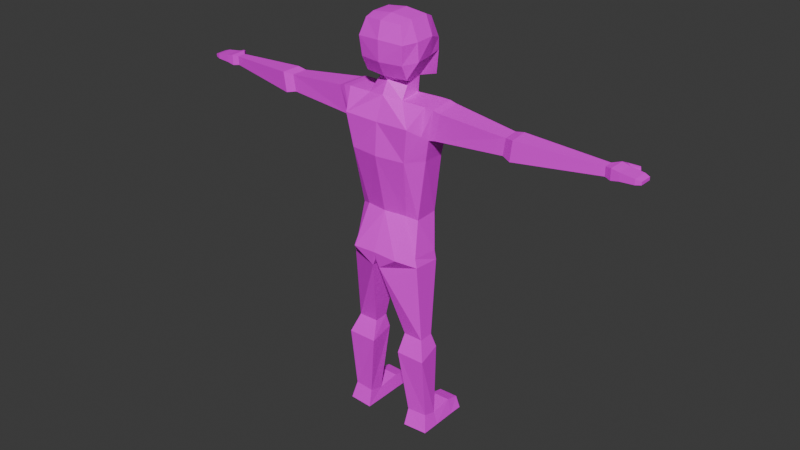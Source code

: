 # Source: Man.blend  (saved by Blender 4.0.36; exported with 4.5.12 LTS)
import bpy
from mathutils import Matrix  # noqa: F401  (used for matrix-valued properties, if any)

bpy.ops.wm.read_factory_settings(use_empty=True)
scene = bpy.context.scene
scene.name = 'Scene'

# ---- collections
col_collection = bpy.data.collections.new('Collection'); scene.collection.children.link(col_collection)

# ---- images (referenced by path relative to the original .blend; pixels are not part of the script)
import os
ASSET_DIR = os.environ.get("B2B_ASSET_DIR", "")  # directory of the original .blend (textures are referenced by path, not embedded)
HERE = os.path.dirname(os.path.abspath(__file__))  # packed textures are extracted next to this script under _unpacked/

def load_image(name, relpath, width, height, colorspace="sRGB"):
    """Load a texture the original file referenced (path relative to the .blend, or extracted next to this script)."""
    p = next((c for c in (os.path.join(HERE, relpath), os.path.join(ASSET_DIR, relpath)) if relpath and os.path.exists(c)), "")
    if p:
        img = bpy.data.images.load(p, check_existing=True)
        img.name = name
    else:  # same state as the original file: an image datablock whose file is absent (Cycles renders it pink)
        img = bpy.data.images.new(name, width, height)
        img.source = "FILE"
        img.filepath = "//" + (relpath or name)
    img.colorspace_settings.name = colorspace
    return img
img_untitled_001 = load_image('Untitled.001', '', 1024, 1024, 'sRGB')

# ---- materials (node trees are filled in below, after node groups)
mat_material_001 = bpy.data.materials.new('Material.001')
mat_material_001.use_transparent_shadow = False

# ---- material node trees
mat_material_001.use_nodes = True; mat_material_001.node_tree.nodes.clear()
_N = mat_material_001.node_tree.nodes; _L = mat_material_001.node_tree.links
n0 = _N.new('ShaderNodeBsdfPrincipled'); n0.name = 'Principled BSDF'; n0.location = (10, 300)
n0.inputs[3].default_value = 1.45
n1 = _N.new('ShaderNodeOutputMaterial'); n1.name = 'Material Output'; n1.location = (300, 300)
n2 = _N.new('ShaderNodeTexImage'); n2.name = 'Image Texture'; n2.location = (-280, 275)
n2.image = img_untitled_001
_L.new(n0.outputs[0], n1.inputs[0])
_L.new(n2.outputs[0], n0.inputs[0])
n1.is_active_output = True

# ---- world
world_world = bpy.data.worlds.new('World'); scene.world = world_world
world_world.use_nodes = True; world_world.node_tree.nodes.clear()
_N = world_world.node_tree.nodes; _L = world_world.node_tree.links
n0 = _N.new('ShaderNodeOutputWorld'); n0.name = 'World Output'; n0.location = (300, 300)
n1 = _N.new('ShaderNodeBackground'); n1.name = 'Background'; n1.location = (10, 300)
n1.inputs[0].default_value = (0.05088, 0.05088, 0.05088, 1.0)
_L.new(n1.outputs[0], n0.inputs[0])
n0.is_active_output = True
world_world.color = (0.05088, 0.05088, 0.05088)
world_world.use_sun_shadow = False
world_world.sun_shadow_jitter_overblur = 0.0

# ---- meshes
me_cube_001 = bpy.data.meshes.new('Cube.001')
me_cube_001.from_pydata([(-0.7438, -0.8908, 12.08), (-0.643, -1.04, 13.72), (-0.6065, 0.6683, 11.83), (-0.612, 0.3748, 13.67), (-0.7495, 0.5738, 12.63), (-0.7762, 0.5291, 13.02), (-0.8106, -1.172, 13.17), (-0.7438, -1.126, 12.55), (0.0, 0.8379, 11.77), (0.0, 0.4945, 13.67), (0.0, -1.028, 12.08), (0.0, -1.16, 13.76), (0.0, -1.291, 13.22), (0.0, -1.264, 12.55), (0.0, 0.5857, 13.01), (0.0, 0.8812, 12.66), (-0.4708, 0.03738, 11.93), (-0.5305, -0.5444, 11.9), (-0.703, -0.6485, 13.8), (-0.703, 0.01767, 13.82), (0.0, -0.003482, 13.91), (0.0, -0.6696, 13.88), (0.0, 0.1977, 11.87), (0.0, -0.8775, 11.92), (-0.9631, -0.6272, 12.58), (-0.8119, 0.1153, 12.58), (-0.9484, -0.6567, 13.18), (-0.9484, 0.009424, 13.21), (-0.5321, -0.09129, 11.46), (-0.617, -0.9388, 11.43), (0.0, -0.01548, 11.43), (0.0, -1.093, 11.52), (-1.179, 0.3062, 10.62), (-1.158, -1.412, 10.8), (0.0, 0.3069, 10.62), (0.0, -1.383, 10.76), (-1.629, 0.02565, 11.43), (-1.703, -0.8758, 11.39), (-1.49, 0.07525, 10.43), (-1.514, -0.8303, 10.39), (-0.7474, 0.1632, 7.565), (-0.7476, -0.8972, 7.729), (0.0, 0.08148, 7.343), (0.0, -1.035, 7.757), (-1.084, 0.05686, 7.668), (-1.076, -0.7405, 7.623), (-0.9753, 0.1358, 9.644), (-1.376, -0.7727, 9.683), (-1.314, 0.05024, 9.632), (-0.9823, -1.316, 9.691), (0.0, -1.456, 9.699), (0.0, 0.3036, 9.616), (-7.011, -0.02213, 10.99), (-7.01, -0.3125, 10.98), (-7.011, -0.01208, 10.69), (-7.01, -0.3002, 10.68), (-3.988, -0.1251, 10.57), (-4.041, -0.1426, 11.13), (-4.082, -0.6735, 11.11), (-4.0, -0.6582, 10.55), (-4.288, -0.1316, 10.51), (-4.342, -0.1521, 11.19), (-4.391, -0.7954, 11.16), (-4.301, -0.7774, 10.49), (-7.228, 0.1742, 11.02), (-7.215, -0.3874, 11.01), (-7.228, 0.1714, 10.66), (-7.216, -0.373, 10.65), (-7.48, 0.1474, 10.97), (-7.469, -0.3862, 10.96), (-7.482, 0.1685, 10.71), (-7.47, -0.3758, 10.7), (-8.103, 0.09489, 10.86), (-8.092, -0.3138, 10.85), (-8.104, 0.09647, 10.76), (-8.092, -0.31, 10.75), (-7.316, 0.3209, 10.73), (-7.315, 0.3146, 10.96), (-7.483, 0.2127, 10.76), (-7.482, 0.2088, 10.92), (-7.621, 0.4984, 10.75), (-7.618, 0.4943, 10.88), (-7.688, 0.386, 10.76), (-7.686, 0.3834, 10.86), (-7.933, 0.1449, 10.73), (-7.932, 0.1362, 10.91), (-7.919, -0.3623, 10.9), (-7.92, -0.3551, 10.72), (-0.888, -0.1914, 6.349), (-0.8206, -1.533, 6.457), (0.0, 0.0201, 6.331), (0.0, -1.548, 6.502), (-1.251, -0.1231, 6.424), (-1.171, -0.983, 6.43), (-0.1407, -0.05646, 5.991), (-0.1206, -1.465, 5.967), (0.0, -0.04525, 5.988), (0.0, -1.498, 6.243), (-1.261, -0.05283, 6.074), (-1.256, -1.011, 6.138), (-0.8184, -0.328, 0.4283), (-0.8126, -0.841, 0.5753), (-1.492, -0.3297, 0.4473), (-1.488, -0.7998, 0.5926), (-1.284, -0.7861, 3.42), (-1.522, -1.029, 2.775), (-0.5154, -1.028, 2.775), (-0.6017, -0.7821, 3.421), (-0.6074, -0.2931, 3.443), (-0.584, -0.1346, 2.916), (-1.382, -0.1317, 2.926), (-1.286, -0.2886, 3.442), (-0.766, -0.3083, -0.0007992), (-0.7707, -1.002, -0.003152), (-1.615, -0.3057, 0.003319), (-1.614, -0.9447, -0.0008249), (-1.492, 0.4422, 0.5412), (-0.8184, 0.4439, 0.5222), (-1.615, 0.4432, 0.009067), (-0.766, 0.4407, 0.004949), (-1.492, 0.8918, 0.432), (-0.8184, 0.8935, 0.413), (-1.615, 0.9446, 0.003319), (-0.766, 0.942, -0.0007992), (-1.825, 0.0497, 11.36), (-1.905, -0.84, 11.32), (-1.703, -0.7755, 10.41), (-1.673, 0.1182, 10.45), (-1.426, -0.9077, 11.42), (-1.318, -0.02543, 11.46), (-1.446, -0.8018, 10.04), (-1.4, 0.1382, 10.48), (-1.392, -1.03, 10.53), (-1.401, 0.06289, 10.04)], [], [(27, 19, 3, 5), (2, 4, 15, 8), (13, 12, 6, 7), (12, 11, 1, 6), (16, 25, 4, 2), (21, 18, 1, 11), (4, 5, 14, 15), (17, 23, 10, 0), (10, 13, 7, 0), (5, 3, 9, 14), (25, 27, 5, 4), (7, 6, 26, 24), (24, 26, 27, 25), (2, 8, 22, 16), (23, 17, 29, 31), (9, 3, 19, 20), (20, 19, 18, 21), (0, 7, 24, 17), (17, 24, 25, 16), (6, 1, 18, 26), (26, 18, 19, 27), (28, 30, 34, 32), (16, 22, 30, 28), (17, 16, 28, 29), (50, 49, 41, 43), (33, 29, 128, 132), (31, 29, 33, 35), (61, 60, 54, 52), (48, 46, 40, 44), (29, 28, 129, 128), (28, 32, 131, 129), (43, 41, 89, 91), (41, 45, 93, 89), (49, 47, 45, 41), (46, 51, 42, 40), (47, 48, 44, 45), (39, 38, 133, 130), (32, 34, 51, 46), (33, 132, 130, 47, 49), (38, 131, 133), (35, 33, 49, 50), (55, 53, 65, 67), (62, 61, 52, 53), (63, 62, 53, 55), (60, 63, 55, 54), (127, 126, 59, 56), (126, 125, 58, 59), (125, 124, 57, 58), (124, 127, 56, 57), (56, 59, 63, 60), (59, 58, 62, 63), (58, 57, 61, 62), (57, 56, 60, 61), (66, 67, 71, 70), (54, 55, 67, 66), (52, 54, 66, 64), (53, 52, 64, 65), (85, 84, 74, 72), (64, 66, 76, 77), (65, 64, 68, 69), (67, 65, 69, 71), (73, 72, 74, 75), (86, 85, 72, 73), (87, 86, 73, 75), (84, 87, 75, 74), (79, 77, 81, 83), (66, 70, 78, 76), (68, 64, 77, 79), (70, 68, 79, 78), (81, 80, 82, 83), (78, 79, 83, 82), (76, 78, 82, 80), (77, 76, 80, 81), (70, 71, 87, 84), (71, 69, 86, 87), (69, 68, 85, 86), (68, 70, 84, 85), (93, 92, 98, 99), (92, 88, 94, 98), (44, 40, 88, 92), (45, 44, 92, 93), (40, 42, 90, 88), (94, 96, 97, 95), (106, 105, 103, 101), (88, 90, 96, 94), (89, 93, 99, 95), (91, 89, 95, 97), (101, 103, 115, 113), (110, 109, 100, 102), (105, 110, 102, 103), (109, 106, 101, 100), (94, 95, 107, 108), (108, 107, 106, 109), (99, 98, 111, 104), (104, 111, 110, 105), (98, 94, 108, 111), (111, 108, 109, 110), (95, 99, 104, 107), (107, 104, 105, 106), (112, 113, 115, 114), (100, 101, 113, 112), (114, 102, 116, 118), (103, 102, 114, 115), (118, 116, 120, 122), (112, 114, 118, 119), (102, 100, 117, 116), (100, 112, 119, 117), (120, 121, 123, 122), (119, 118, 122, 123), (117, 119, 123, 121), (116, 117, 121, 120), (36, 38, 127, 124), (37, 36, 124, 125), (39, 37, 125, 126), (38, 39, 126, 127), (132, 128, 37, 39), (133, 131, 32, 46, 48), (128, 129, 36, 37), (130, 133, 48, 47), (129, 131, 38, 36), (130, 132, 39)])
_uv = me_cube_001.uv_layers.new(name='UVMap')
_uv.uv.foreach_set('vector', [0.7487, 0.8832, 0.7506, 0.9279, 0.7232, 0.924, 0.7074, 0.8764, 0.6707, 0.7937, 0.6953, 0.8469, 0.6194, 0.8656, 0.6203, 0.7751, 0.9092, 0.8384, 0.9, 0.9112, 0.8308, 0.8843, 0.8382, 0.8397, 0.9, 0.9112, 0.8618, 0.9623, 0.8223, 0.9218, 0.8308, 0.8843, 0.7257, 0.7569, 0.7326, 0.8347, 0.6953, 0.8469, 0.6707, 0.7937, 0.8118, 0.9859, 0.7951, 0.9265, 0.8223, 0.9218, 0.8618, 0.9623, 0.6953, 0.8469, 0.7074, 0.8764, 0.642, 0.9079, 0.6194, 0.8656, 0.8055, 0.7488, 0.8894, 0.7546, 0.8998, 0.7788, 0.826, 0.7997, 0.8998, 0.7788, 0.9092, 0.8384, 0.8382, 0.8397, 0.826, 0.7997, 0.7074, 0.8764, 0.7232, 0.924, 0.6858, 0.9641, 0.642, 0.9079, 0.7326, 0.8347, 0.7487, 0.8832, 0.7074, 0.8764, 0.6953, 0.8469, 0.8382, 0.8397, 0.8308, 0.8843, 0.7947, 0.8808, 0.7944, 0.8366, 0.7944, 0.8366, 0.7947, 0.8808, 0.7487, 0.8832, 0.7326, 0.8347, 0.6707, 0.7937, 0.6203, 0.7751, 0.6711, 0.7267, 0.7257, 0.7569, 0.8894, 0.7546, 0.8055, 0.7488, 0.8388, 0.6757, 0.9092, 0.7042, 0.6858, 0.9641, 0.7232, 0.924, 0.7506, 0.9279, 0.7411, 0.9904, 0.7411, 0.9904, 0.7506, 0.9279, 0.7951, 0.9265, 0.8118, 0.9859, 0.826, 0.7997, 0.8382, 0.8397, 0.7944, 0.8366, 0.8055, 0.7488, 0.8055, 0.7488, 0.7944, 0.8366, 0.7326, 0.8347, 0.7257, 0.7569, 0.8308, 0.8843, 0.8223, 0.9218, 0.7951, 0.9265, 0.7947, 0.8808, 0.7947, 0.8808, 0.7951, 0.9265, 0.7506, 0.9279, 0.7487, 0.8832, 0.3596, 0.04906, 0.3732, 0.0003517, 0.4535, 0.01269, 0.4338, 0.1157, 0.7257, 0.7569, 0.6711, 0.7267, 0.6913, 0.6827, 0.7427, 0.7012, 0.8055, 0.7488, 0.7257, 0.7569, 0.7427, 0.7012, 0.8388, 0.6757, 0.5899, 0.3471, 0.559, 0.261, 0.7385, 0.2119, 0.7598, 0.2788, 0.4264, 0.3061, 0.3613, 0.3587, 0.3579, 0.2806, 0.4389, 0.2622, 0.3697, 0.4202, 0.3613, 0.3587, 0.4264, 0.3061, 0.4468, 0.4063, 0.7605, 0.0267, 0.8212, 0.009651, 0.8541, 0.2593, 0.8264, 0.2647, 0.5469, 0.1238, 0.5461, 0.09154, 0.7378, 0.07189, 0.7281, 0.1044, 0.3613, 0.3587, 0.2795, 0.3673, 0.2727, 0.2915, 0.3579, 0.2806, 0.3596, 0.04906, 0.4338, 0.1157, 0.441, 0.142, 0.3548, 0.1226, 0.7613, 0.3744, 0.7488, 0.4434, 0.6194, 0.4209, 0.6392, 0.3478, 0.7488, 0.4434, 0.7407, 0.4774, 0.6281, 0.4804, 0.6194, 0.4209, 0.559, 0.261, 0.5494, 0.1999, 0.7399, 0.177, 0.7385, 0.2119, 0.5461, 0.09154, 0.5494, 0.0003517, 0.7598, 0.003065, 0.7378, 0.07189, 0.5494, 0.1999, 0.5469, 0.1238, 0.7281, 0.1044, 0.7399, 0.177, 0.3967, 0.7869, 0.3132, 0.7847, 0.3165, 0.7486, 0.3961, 0.7539, 0.4338, 0.1157, 0.4535, 0.01269, 0.5454, 0.03039, 0.5255, 0.1203, 0.4264, 0.3061, 0.4389, 0.2622, 0.4824, 0.2347, 0.5166, 0.231, 0.5257, 0.2937, 0.3132, 0.7847, 0.302, 0.7871, 0.3165, 0.7486, 0.4468, 0.4063, 0.4264, 0.3061, 0.5257, 0.2937, 0.5454, 0.3852, 0.7798, 0.3135, 0.7958, 0.3136, 0.815, 0.3314, 0.7605, 0.3388, 0.9418, 0.01254, 0.9996, 0.02669, 0.9338, 0.2647, 0.9084, 0.2563, 0.8801, 0.0003517, 0.9418, 0.01254, 0.9084, 0.2563, 0.8802, 0.2545, 0.8212, 0.009651, 0.8801, 0.0003517, 0.8802, 0.2545, 0.8541, 0.2593, 0.5008, 0.5006, 0.5028, 0.5831, 0.2904, 0.5841, 0.2887, 0.5349, 0.5028, 0.5831, 0.4798, 0.6662, 0.28, 0.635, 0.2904, 0.5841, 0.4798, 0.6662, 0.4685, 0.7479, 0.2727, 0.6836, 0.28, 0.635, 0.4685, 0.4209, 0.5008, 0.5006, 0.2887, 0.5349, 0.2727, 0.4853, 0.5946, 0.7503, 0.5765, 0.796, 0.5461, 0.7967, 0.5678, 0.7413, 0.5765, 0.796, 0.5802, 0.8479, 0.5515, 0.8594, 0.5461, 0.7967, 0.5802, 0.8479, 0.6162, 0.8814, 0.5949, 0.9001, 0.5515, 0.8594, 0.6162, 0.7028, 0.5946, 0.7503, 0.5678, 0.7413, 0.5948, 0.6842, 0.4462, 0.7486, 0.5201, 0.8035, 0.4871, 0.8176, 0.4228, 0.7851, 0.7774, 0.2969, 0.7798, 0.3135, 0.7605, 0.3388, 0.7605, 0.2654, 0.7979, 0.295, 0.7774, 0.2969, 0.7605, 0.2654, 0.813, 0.2668, 0.7958, 0.3136, 0.7979, 0.295, 0.813, 0.2668, 0.815, 0.3314, 0.5035, 0.4209, 0.5436, 0.4209, 0.5271, 0.4421, 0.5216, 0.4407, 0.762, 0.6438, 0.762, 0.581, 0.783, 0.601, 0.7808, 0.6224, 0.5101, 0.861, 0.434, 0.8919, 0.4228, 0.8557, 0.4853, 0.8371, 0.5201, 0.8035, 0.5101, 0.861, 0.4853, 0.8371, 0.4871, 0.8176, 0.5213, 0.4631, 0.5216, 0.4407, 0.5271, 0.4421, 0.5278, 0.462, 0.5085, 0.481, 0.5035, 0.4209, 0.5216, 0.4407, 0.5213, 0.4631, 0.5386, 0.4812, 0.5085, 0.481, 0.5213, 0.4631, 0.5278, 0.462, 0.5436, 0.4209, 0.5386, 0.4812, 0.5278, 0.462, 0.5271, 0.4421, 0.8043, 0.6241, 0.7808, 0.6224, 0.7926, 0.6104, 0.7925, 0.6102, 0.762, 0.581, 0.8123, 0.5897, 0.8052, 0.599, 0.783, 0.601, 0.8126, 0.6375, 0.762, 0.6438, 0.7808, 0.6224, 0.8043, 0.6241, 0.8123, 0.5897, 0.8126, 0.6375, 0.8043, 0.6241, 0.8052, 0.599, 0.7926, 0.6104, 0.7924, 0.6104, 0.7924, 0.6103, 0.7925, 0.6102, 0.8052, 0.599, 0.8043, 0.6241, 0.7925, 0.6102, 0.7924, 0.6103, 0.783, 0.601, 0.8052, 0.599, 0.7924, 0.6103, 0.7924, 0.6104, 0.7808, 0.6224, 0.783, 0.601, 0.7924, 0.6104, 0.7926, 0.6104, 0.4228, 0.7851, 0.4871, 0.8176, 0.4691, 0.825, 0.4678, 0.825, 0.4871, 0.8176, 0.4853, 0.8371, 0.4691, 0.8258, 0.4691, 0.825, 0.4853, 0.8371, 0.4228, 0.8557, 0.4676, 0.8255, 0.4691, 0.8258, 0.4228, 0.8557, 0.4228, 0.7851, 0.4678, 0.825, 0.4676, 0.8255, 0.1111, 0.4287, 0.2017, 0.461, 0.272, 0.5186, 0.0642, 0.4823, 0.2017, 0.461, 0.2197, 0.4122, 0.272, 0.2479, 0.272, 0.5186, 0.7613, 0.548, 0.7604, 0.5819, 0.6435, 0.5929, 0.6448, 0.5582, 0.7407, 0.4774, 0.7613, 0.548, 0.6448, 0.5582, 0.6281, 0.4804, 0.7604, 0.5819, 0.7531, 0.6538, 0.662, 0.675, 0.6435, 0.5929, 0.272, 0.2479, 0.2185, 0.2658, 0.07544, 0.2797, 0.0003517, 0.2223, 0.0003518, 0.8021, 0.0003517, 0.5193, 0.09763, 0.6614, 0.0959, 0.6605, 0.2197, 0.4122, 0.2082, 0.3083, 0.2185, 0.2658, 0.272, 0.2479, 0.07281, 0.3674, 0.1111, 0.4287, 0.0642, 0.4823, 0.0003517, 0.2223, 0.09494, 0.3049, 0.07281, 0.3674, 0.0003517, 0.2223, 0.07544, 0.2797, 0.8676, 0.4478, 0.8677, 0.4478, 0.8676, 0.4478, 0.8676, 0.4478, 0.2588, 0.5639, 0.2417, 0.7755, 0.09633, 0.662, 0.09704, 0.6619, 0.0003517, 0.5193, 0.2588, 0.5639, 0.09704, 0.6619, 0.09763, 0.6614, 0.2417, 0.7755, 0.0003518, 0.8021, 0.0959, 0.6605, 0.09633, 0.662, 0.272, 0.2479, 0.0003517, 0.2223, 0.1447, 0.1497, 0.1446, 0.1495, 0.08476, 0.8901, 0.09028, 0.8671, 0.1401, 0.8028, 0.1314, 0.9507, 0.07124, 0.0003517, 0.2558, 0.02333, 0.1445, 0.1495, 0.1444, 0.1496, 0.05233, 0.8605, 0.05607, 0.8899, 0.006073, 0.9295, 0.0003517, 0.8028, 0.2558, 0.02333, 0.272, 0.2479, 0.1446, 0.1495, 0.1445, 0.1495, 0.05607, 0.8899, 0.08476, 0.8901, 0.1314, 0.9507, 0.006073, 0.9295, 0.0003517, 0.2223, 0.07124, 0.0003517, 0.1444, 0.1496, 0.1447, 0.1497, 0.09028, 0.8671, 0.05233, 0.8605, 0.0003517, 0.8028, 0.1401, 0.8028, 0.8675, 0.4479, 0.8676, 0.4478, 0.8676, 0.4478, 0.8677, 0.4481, 0.8674, 0.4477, 0.8676, 0.4478, 0.8676, 0.4478, 0.8675, 0.4479, 0.8677, 0.4481, 0.868, 0.4475, 0.7989, 0.3661, 0.944, 0.3478, 0.8677, 0.4478, 0.868, 0.4475, 0.8677, 0.4481, 0.8676, 0.4478, 0.1408, 0.8028, 0.2511, 0.8345, 0.2051, 0.8692, 0.1885, 0.8694, 0.8675, 0.4479, 0.8677, 0.4481, 0.944, 0.3478, 0.944, 0.5803, 0.868, 0.4475, 0.8674, 0.4477, 0.762, 0.5339, 0.7989, 0.3661, 0.8674, 0.4477, 0.8675, 0.4479, 0.944, 0.5803, 0.762, 0.5339, 0.2051, 0.8692, 0.1992, 0.8938, 0.1852, 0.8885, 0.1885, 0.8694, 0.1436, 0.9399, 0.1408, 0.8028, 0.1885, 0.8694, 0.1852, 0.8885, 0.2454, 0.9399, 0.1436, 0.9399, 0.1852, 0.8885, 0.1992, 0.8938, 0.2511, 0.8345, 0.2454, 0.9399, 0.1992, 0.8938, 0.2051, 0.8692, 0.6022, 0.6835, 0.5715, 0.5948, 0.5888, 0.5931, 0.6187, 0.6737, 0.5658, 0.4234, 0.6011, 0.3478, 0.6187, 0.3555, 0.5844, 0.4305, 0.5461, 0.5153, 0.5658, 0.4234, 0.5844, 0.4305, 0.5643, 0.5143, 0.5715, 0.5948, 0.5461, 0.5153, 0.5643, 0.5143, 0.5888, 0.5931, 0.4191, 0.7986, 0.4221, 0.8812, 0.3963, 0.8809, 0.3967, 0.7869, 0.4805, 0.1529, 0.441, 0.142, 0.4338, 0.1157, 0.5255, 0.1203, 0.5202, 0.1529, 0.4221, 0.8812, 0.4221, 0.9632, 0.393, 0.9642, 0.3963, 0.8809, 0.4824, 0.2347, 0.4805, 0.1529, 0.5202, 0.1529, 0.5166, 0.231, 0.2727, 0.8742, 0.302, 0.7871, 0.3132, 0.7847, 0.3017, 0.8778, 0.3961, 0.7539, 0.4191, 0.7986, 0.3967, 0.7869])
me_cube_001.materials.append(mat_material_001)
me_cube_001.update()
arm_armature = bpy.data.armatures.new('Armature')  # bones are not reproduced

# ---- objects
ob_cube = bpy.data.objects.new('Cube', me_cube_001)
ob_armature = bpy.data.objects.new('Armature', arm_armature)

# ---- transforms, parenting, visibility, modifiers, constraints
ob_cube.parent = ob_armature
ob_cube.matrix_parent_inverse = Matrix(((1.0, -0.0, 0.0, 0.01355), (-0.0, 1.0, -0.0, -8.048e-07), (0.0, 0.0, 1.0, -5.99), (-0.0, 0.0, -0.0, 1.0)))
ob_cube.location = (0.0, 0.0, 0.0)
_vg = ob_cube.vertex_groups.new(name='Group')
for _i, _w in zip([60, 61], [0.0008296, 0.001618]): _vg.add([_i], _w, 'REPLACE')
_vg = ob_cube.vertex_groups.new(name='BodyLower.C')
for _i, _w in zip([40, 41, 42, 43, 44, 45, 51, 88, 89, 90, 91, 93, 94, 95, 96, 97, 98, 99], [0.2372, 0.00252, 0.8272, 0.03234, 0.1192, 0.01986, 0.03667, 0.156, 0.2042, 0.9099, 0.6099, 0.03775, 0.9026, 0.7573, 0.9614, 0.6861, 0.07009, 0.05854]): _vg.add([_i], _w, 'REPLACE')
_vg = ob_cube.vertex_groups.new(name='BodyMiddle.C')
for _i, _w in zip([40, 41, 42, 43, 44, 45, 46, 47, 48, 49, 50, 88, 89, 91, 92, 93, 95, 97, 130, 133], [0.613, 0.8449, 0.1197, 0.8818, 0.6984, 0.8001, 0.07375, 0.07247, 0.07768, 0.07866, 0.09285, 0.01737, 0.08867, 0.1484, 0.0543, 0.0673, 0.01626, 0.09187, 0.03595, 0.03765]): _vg.add([_i], _w, 'REPLACE')
_vg = ob_cube.vertex_groups.new(name='BodyUpper.C')
for _i, _w in zip([0, 2, 4, 7, 8, 10, 13, 15, 16, 17, 22, 23, 24, 25, 28, 29, 30, 31, 32, 33, 34, 35, 36, 37, 38, 39, 40, 41, 42, 43, 44, 45, 46, 47, 48, 49, 50, 51, 124, 125, 126, 127, 128, 129, 130, 131, 132, 133], [0.06216, 0.09462, 0.0176, 0.002928, 0.09257, 0.1095, 0.03001, 0.02078, 0.1462, 0.1338, 0.1395, 0.1913, 0.003469, 0.02725, 0.7252, 0.7175, 0.2551, 0.7384, 0.4306, 0.6616, 0.82, 0.8652, 0.03657, 0.04889, 0.09462, 0.1168, 0.0616, 0.0549, 0.0107, 0.04456, 0.07619, 0.04731, 0.7715, 0.6949, 0.7077, 0.8053, 0.8531, 0.8886, 0.01829, 0.02445, 0.05839, 0.04731, 0.2398, 0.251, 0.4035, 0.1867, 0.3038, 0.3918]): _vg.add([_i], _w, 'REPLACE')
_vg = ob_cube.vertex_groups.new(name='Neck.C')
for _i, _w in zip([2, 8, 15, 16, 22, 28, 30, 32, 34, 129, 131], [0.07297, 0.1022, 0.01593, 0.05304, 0.2049, 0.06706, 0.5867, 0.005361, 0.07687, 0.02088, 0.001469]): _vg.add([_i], _w, 'REPLACE')
_vg = ob_cube.vertex_groups.new(name='Head.C')
for _i, _w in zip([0, 1, 2, 3, 4, 5, 6, 7, 8, 9, 10, 11, 12, 13, 14, 15, 16, 17, 18, 19, 20, 21, 22, 23, 24, 25, 26, 27, 28, 29, 30, 31, 32, 33, 34, 35, 128, 129, 131, 132], [0.9267, 0.9941, 0.8219, 0.9868, 0.9405, 0.9671, 0.9877, 0.9691, 0.795, 0.9844, 0.8825, 0.9942, 0.9852, 0.9566, 0.9622, 0.9277, 0.7843, 0.8395, 0.9951, 0.992, 0.9941, 0.9984, 0.6404, 0.7956, 0.9662, 0.9416, 0.9873, 0.9812, 0.1271, 0.161, 0.1314, 0.2274, 0.01722, 0.01618, 0.000809, 0.0621, 0.04597, 0.03956, 0.004719, 0.005554]): _vg.add([_i], _w, 'REPLACE')
_vg = ob_cube.vertex_groups.new(name='UpperArm.L')
for _i, _w in zip([2, 16, 22, 28, 29, 30, 31, 32, 33, 34, 35, 36, 37, 38, 39, 45, 46, 47, 48, 49, 50, 51, 56, 57, 58, 59, 60, 61, 62, 63, 88, 90, 92, 93, 99, 124, 125, 126, 127, 128, 129, 130, 131, 132, 133], [0.0, 0.0, 0.0, 0.0, 0.0, 0.0, 0.003239, 0.0, 0.0, 0.0, 0.05062, 0.5442, 0.5257, 0.9991, 0.5971, 0.0, 0.0, 0.0, 0.0, 0.0, 0.01852, 0.0, 0.9246, 0.9964, 0.9343, 0.9421, 0.0, 0.0, 0.0, 0.1074, 0.0, 0.0, 0.0, 0.0, 0.0, 0.9514, 0.9629, 0.9459, 0.9417, 0.0, 0.1152, 0.1661, 0.0, 0.0, 0.2892]): _vg.add([_i], _w, 'REPLACE')
_vg = ob_cube.vertex_groups.new(name='LowerArm.L')
for _i, _w in zip([56, 57, 58, 59, 60, 61, 62, 63, 124, 125, 126, 127], [0.08703, 0.1086, 0.07225, 0.056, 1.0, 0.9999, 0.9996, 1.0, 0.05428, 0.03613, 0.028, 0.04352]): _vg.add([_i], _w, 'REPLACE')
_vg = ob_cube.vertex_groups.new(name='Hand.L')
for _i, _w in zip([52, 53, 54, 55, 64, 65, 66, 67, 68, 69, 70, 71, 72, 73, 74, 75, 78, 84, 85, 86, 87], [1.0, 0.9883, 0.8582, 0.9557, 0.003574, 0.9375, 0.7873, 0.9383, 0.08935, 0.9357, 0.1296, 0.9402, 0.9515, 0.9904, 0.9531, 0.9903, 0.006549, 0.8891, 0.8841, 0.986, 0.9849]): _vg.add([_i], _w, 'REPLACE')
_vg = ob_cube.vertex_groups.new(name='Thumb.L')
for _i, _w in zip([52, 53, 54, 55, 64, 65, 66, 67, 68, 69, 70, 71, 72, 74, 76, 77, 78, 79, 80, 81, 82, 83, 84, 85], [0.9111, 0.08226, 0.9314, 0.06029, 0.9818, 0.06157, 0.9798, 0.06185, 0.9106, 0.06419, 0.9442, 0.05974, 0.04707, 0.04371, 0.9959, 0.9924, 0.988, 0.978, 0.9997, 0.9993, 0.9991, 0.9989, 0.1109, 0.1159]): _vg.add([_i], _w, 'REPLACE')
_vg = ob_cube.vertex_groups.new(name='UpperArm.R')
_vg = ob_cube.vertex_groups.new(name='LowerArm.R')
_vg = ob_cube.vertex_groups.new(name='Hand.R')
_vg = ob_cube.vertex_groups.new(name='Thumb.R')
_vg = ob_cube.vertex_groups.new(name='UpperLeg.L')
for _i, _w in zip([40, 41, 44, 45, 88, 89, 90, 91, 92, 93, 94, 95, 97, 98, 99], [0.07712, 0.06414, 0.08768, 0.1032, 0.8021, 0.6903, 0.07098, 0.2164, 0.9226, 0.8765, 0.07725, 0.1706, 0.1908, 0.8962, 0.9049]): _vg.add([_i], _w, 'REPLACE')
_vg = ob_cube.vertex_groups.new(name='LowerLeg.L')
for _i, _w in zip([95, 97, 101, 102, 103, 104, 105, 106, 107, 108, 109, 110, 111, 112, 113, 114, 115], [0.02375, 0.00123, 0.9387, 0.135, 0.8094, 0.9913, 0.9953, 0.9968, 0.9873, 0.9856, 0.9901, 0.9848, 0.9883, 0.03166, 0.5077, 0.09533, 0.4792]): _vg.add([_i], _w, 'REPLACE')
_vg = ob_cube.vertex_groups.new(name='Foot.L')
for _i, _w in zip([100, 101, 102, 103, 112, 113, 114, 115, 116, 117, 118, 119, 120, 121, 122, 123], [0.9796, 0.06131, 0.8649, 0.1906, 0.9592, 0.4923, 0.9047, 0.5208, 0.9821, 0.9978, 0.9838, 0.9983, 0.9936, 0.9992, 0.9931, 0.9998]): _vg.add([_i], _w, 'REPLACE')
_vg = ob_cube.vertex_groups.new(name='UpperLeg.R')
_vg = ob_cube.vertex_groups.new(name='LowerLeg.R')
_vg = ob_cube.vertex_groups.new(name='Foot.R')
_m = ob_cube.modifiers.new('Mirror', 'MIRROR')
_m.use_clip = True
_m = ob_cube.modifiers.new('Armature', 'ARMATURE')
_m.object = ob_armature
ob_armature.location = (-0.01355, 8.048e-07, 5.99)
ob_armature.display_type = 'SOLID'
ob_armature.show_in_front = True

# ---- collection membership
col_collection.objects.link(ob_cube)
col_collection.objects.link(ob_armature)

# ---- scene / render settings (as saved in the file)
scene.frame_start = 1; scene.frame_end = 250; scene.frame_set(1)
scene.render.engine = 'BLENDER_EEVEE_NEXT'
scene.cycles.sampling_pattern = 'TABULATED_SOBOL'
bpy.context.view_layer.update()

# ---- added for rendering (the .blend has no active camera and no usable light): camera, sun
cam_auto = bpy.data.cameras.new('AutoCamera')
cam_auto.lens = 50.0
cam_auto.sensor_width = 36.0
cam_auto.clip_end = 1000.0
ob_auto_camera = bpy.data.objects.new('AutoCamera', cam_auto)
scene.collection.objects.link(ob_auto_camera)
ob_auto_camera.location = (19.8969, -24.1781, 22.8705)
ob_auto_camera.rotation_euler = (1.09748, -7.21219e-08, 0.694738)
scene.camera = ob_auto_camera
light_auto_sun = bpy.data.lights.new('AutoSun', 'SUN')
light_auto_sun.energy = 3.0
light_auto_sun.angle = 0.0523599
ob_auto_sun = bpy.data.objects.new('AutoSun', light_auto_sun)
scene.collection.objects.link(ob_auto_sun)
ob_auto_sun.rotation_euler = (0.872665, 0.174533, 0.523599)
bpy.context.view_layer.update()

